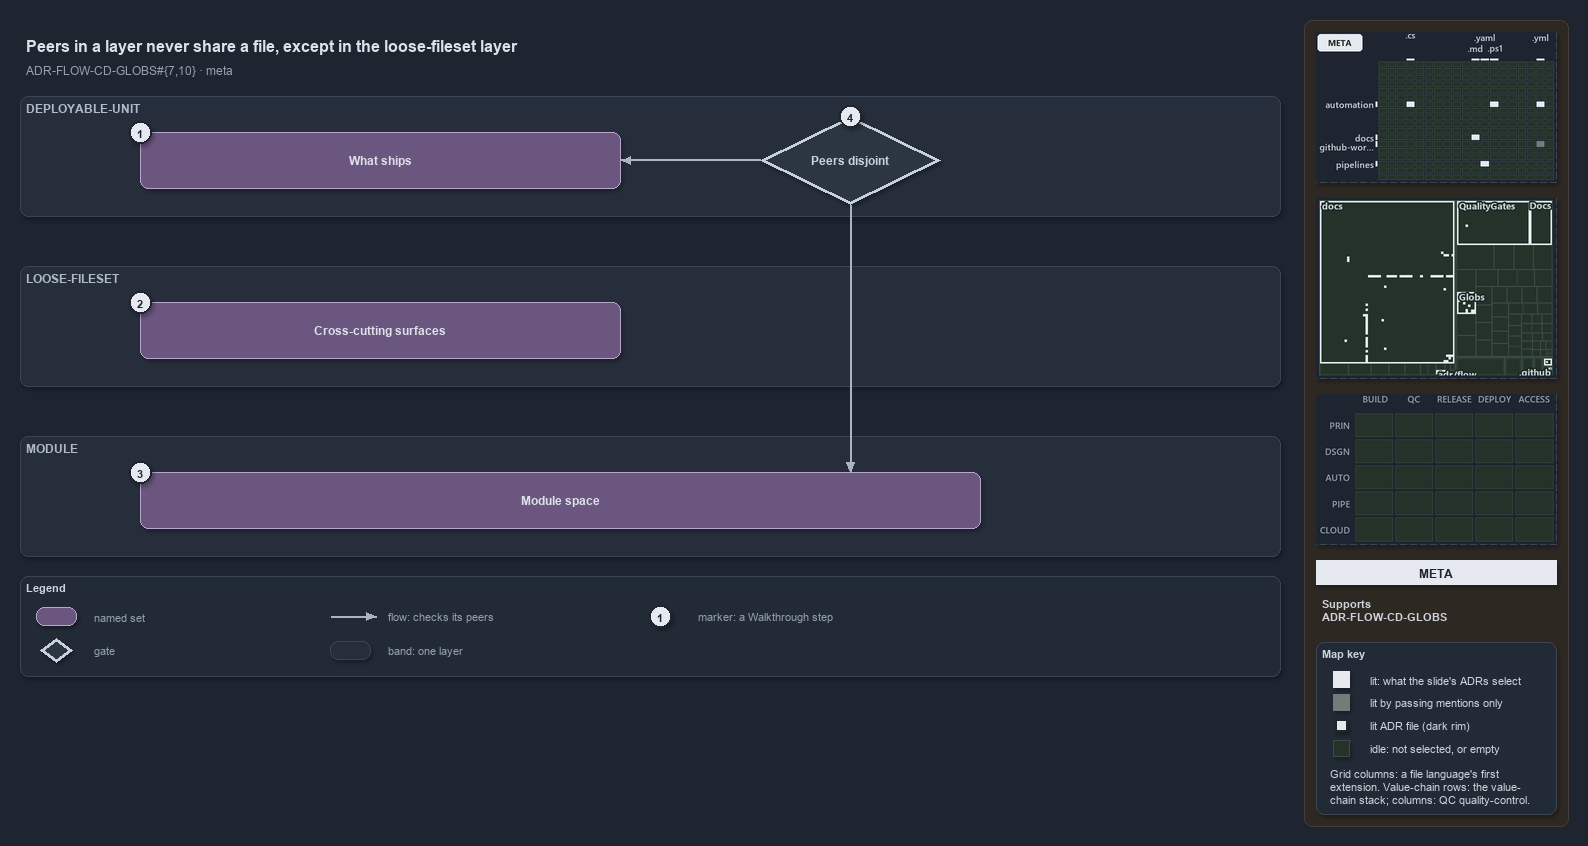

The diagram above was exported from draw.io. Its source (the exported page's mxGraphModel, read from the mxfile embedded in the PNG):
<mxGraphModel dx="1024" dy="768" grid="0" gridSize="10" guides="1" tooltips="1" connect="1" arrows="1" fold="1" page="1" pageScale="1" pageWidth="1572" pageHeight="700" background="#1E2430" math="0" shadow="1">
  <root>
    <mxCell id="0" />
    <mxCell id="1" parent="0" />
    <mxCell id="sidebar-bg" value="" style="rounded=1;arcSize=2;html=1;fillColor=#2E2823;strokeColor=#453C33;shadow=0;" vertex="1" parent="1">
      <mxGeometry x="1304" y="4" width="264" height="806" as="geometry" />
    </mxCell>
    <mxCell id="title" value="Peers in a layer never share a file, except in the loose-fileset layer" style="text;html=1;align=left;verticalAlign=middle;fontSize=16;fontStyle=1;fontColor=#DDE2E9;" vertex="1" parent="1">
      <mxGeometry x="20" y="14" width="1260" height="30" as="geometry" />
    </mxCell>
    <mxCell id="subtitle" value="ADR-FLOW-CD-GLOBS#{7,10} &amp;#183; meta" style="text;html=1;align=left;verticalAlign=middle;fontSize=12;fontColor=#949FAE;" vertex="1" parent="1">
      <mxGeometry x="20" y="44" width="1240" height="20" as="geometry" />
    </mxCell>
    <mxCell id="band-du" value="DEPLOYABLE-UNIT" style="rounded=1;html=1;arcSize=3;fillColor=#262E3B;strokeColor=#3A4555;verticalAlign=top;align=left;spacingLeft=8;fontStyle=1;fontSize=12;fontColor=#B0BAC7;" vertex="1" parent="1">
      <mxGeometry x="20" y="80" width="1260" height="120" as="geometry" />
    </mxCell>
    <mxCell id="band-loose" value="LOOSE-FILESET" style="rounded=1;html=1;arcSize=3;fillColor=#262E3B;strokeColor=#3A4555;verticalAlign=top;align=left;spacingLeft=8;fontStyle=1;fontSize=12;fontColor=#B0BAC7;" vertex="1" parent="1">
      <mxGeometry x="20" y="250" width="1260" height="120" as="geometry" />
    </mxCell>
    <mxCell id="band-module" value="MODULE" style="rounded=1;html=1;arcSize=3;fillColor=#262E3B;strokeColor=#3A4555;verticalAlign=top;align=left;spacingLeft=8;fontStyle=1;fontSize=12;fontColor=#B0BAC7;" vertex="1" parent="1">
      <mxGeometry x="20" y="420" width="1260" height="120" as="geometry" />
    </mxCell>
    <mxCell id="set-ships" value="&lt;b&gt;What ships&lt;/b&gt;" style="rounded=1;whiteSpace=wrap;html=1;arcSize=20;fillColor=#6A567E;strokeColor=#B9A6CC;fontColor=#DDE2E9;fontSize=12;" vertex="1" parent="1">
      <mxGeometry x="140" y="116" width="480" height="56" as="geometry" />
    </mxCell>
    <mxCell id="set-cross" value="&lt;b&gt;Cross-cutting surfaces&lt;/b&gt;" style="rounded=1;whiteSpace=wrap;html=1;arcSize=20;fillColor=#6A567E;strokeColor=#B9A6CC;fontColor=#DDE2E9;fontSize=12;" vertex="1" parent="1">
      <mxGeometry x="140" y="286" width="480" height="56" as="geometry" />
    </mxCell>
    <mxCell id="set-module-space" value="&lt;b&gt;Module space&lt;/b&gt;" style="rounded=1;whiteSpace=wrap;html=1;arcSize=20;fillColor=#6A567E;strokeColor=#B9A6CC;fontColor=#DDE2E9;fontSize=12;" vertex="1" parent="1">
      <mxGeometry x="140" y="456" width="840" height="56" as="geometry" />
    </mxCell>
    <mxCell id="gate-disjoint" value="&lt;b&gt;Peers disjoint&lt;/b&gt;" style="rhombus;whiteSpace=wrap;html=1;fillColor=#2C3542;strokeColor=#C7D0DB;strokeWidth=3;fontSize=12;fontColor=#CDD3DC;" vertex="1" parent="1">
      <mxGeometry x="760" y="100" width="180" height="88" as="geometry" />
    </mxCell>
    <mxCell id="p-edge-gate-ships-a" value="" style="text;html=1;strokeColor=none;fillColor=none;" vertex="1" parent="1">
      <mxGeometry x="760" y="144" width="1" height="1" as="geometry" />
    </mxCell>
    <mxCell id="p-edge-gate-ships-b" value="" style="text;html=1;strokeColor=none;fillColor=none;" vertex="1" parent="1">
      <mxGeometry x="620" y="144" width="1" height="1" as="geometry" />
    </mxCell>
    <mxCell id="edge-gate-ships" value="" style="edgeStyle=orthogonalEdgeStyle;rounded=1;html=1;fontSize=10;endArrow=block;strokeColor=#AAB4C3;fontColor=#CDD3DC;shadow=0;" edge="1" parent="1" source="p-edge-gate-ships-a" target="p-edge-gate-ships-b">
      <mxGeometry relative="1" as="geometry" />
    </mxCell>
    <mxCell id="p-edge-gate-module-a" value="" style="text;html=1;strokeColor=none;fillColor=none;" vertex="1" parent="1">
      <mxGeometry x="850" y="188" width="1" height="1" as="geometry" />
    </mxCell>
    <mxCell id="p-edge-gate-module-b" value="" style="text;html=1;strokeColor=none;fillColor=none;" vertex="1" parent="1">
      <mxGeometry x="850" y="456" width="1" height="1" as="geometry" />
    </mxCell>
    <mxCell id="edge-gate-module" value="" style="edgeStyle=orthogonalEdgeStyle;rounded=1;html=1;fontSize=10;endArrow=block;strokeColor=#AAB4C3;fontColor=#CDD3DC;shadow=0;" edge="1" parent="1" source="p-edge-gate-module-a" target="p-edge-gate-module-b">
      <mxGeometry relative="1" as="geometry" />
    </mxCell>
    <mxCell id="mark-1" value="1" style="ellipse;html=1;fillColor=#E6EAF0;strokeColor=#1E2430;strokeWidth=2;fontColor=#1E2430;fontStyle=1;fontSize=11;" vertex="1" parent="1">
      <mxGeometry x="129" y="105" width="22" height="22" as="geometry" />
    </mxCell>
    <mxCell id="mark-2" value="2" style="ellipse;html=1;fillColor=#E6EAF0;strokeColor=#1E2430;strokeWidth=2;fontColor=#1E2430;fontStyle=1;fontSize=11;" vertex="1" parent="1">
      <mxGeometry x="129" y="275" width="22" height="22" as="geometry" />
    </mxCell>
    <mxCell id="mark-3" value="3" style="ellipse;html=1;fillColor=#E6EAF0;strokeColor=#1E2430;strokeWidth=2;fontColor=#1E2430;fontStyle=1;fontSize=11;" vertex="1" parent="1">
      <mxGeometry x="129" y="445" width="22" height="22" as="geometry" />
    </mxCell>
    <mxCell id="mark-4" value="4" style="ellipse;html=1;fillColor=#E6EAF0;strokeColor=#1E2430;strokeWidth=2;fontColor=#1E2430;fontStyle=1;fontSize=11;" vertex="1" parent="1">
      <mxGeometry x="839" y="89" width="22" height="22" as="geometry" />
    </mxCell>
    <mxCell id="legend" value="&lt;b&gt;Legend&lt;/b&gt;" style="rounded=1;whiteSpace=wrap;html=1;arcSize=6;fillColor=#222A36;strokeColor=#3A4555;align=left;verticalAlign=top;spacing=8;fontSize=11;fontColor=#CDD3DC;" vertex="1" parent="1">
      <mxGeometry x="20" y="560" width="1260" height="100" as="geometry" />
    </mxCell>
    <mxCell id="legend-0" value="" style="rounded=1;whiteSpace=wrap;html=1;arcSize=20;fillColor=#6A567E;strokeColor=#B9A6CC;fontColor=#DDE2E9;fontSize=12;" vertex="1" parent="1">
      <mxGeometry x="36" y="591" width="40" height="18" as="geometry" />
    </mxCell>
    <mxCell id="legend-0-text" value="named set" style="text;html=1;align=left;verticalAlign=middle;fontSize=11;fontColor=#949FAE;" vertex="1" parent="1">
      <mxGeometry x="88" y="590" width="230" height="20" as="geometry" />
    </mxCell>
    <mxCell id="legend-1" value="" style="rhombus;whiteSpace=wrap;html=1;fillColor=#2C3542;strokeColor=#C7D0DB;strokeWidth=3;fontSize=12;fontColor=#CDD3DC;" vertex="1" parent="1">
      <mxGeometry x="40" y="622" width="32" height="24" as="geometry" />
    </mxCell>
    <mxCell id="legend-1-text" value="gate" style="text;html=1;align=left;verticalAlign=middle;fontSize=11;fontColor=#949FAE;" vertex="1" parent="1">
      <mxGeometry x="88" y="624" width="230" height="20" as="geometry" />
    </mxCell>
    <mxCell id="legend-2-a" value="" style="text;html=1;strokeColor=none;fillColor=none;" vertex="1" parent="1">
      <mxGeometry x="330" y="600" width="1" height="1" as="geometry" />
    </mxCell>
    <mxCell id="legend-2-b" value="" style="text;html=1;strokeColor=none;fillColor=none;" vertex="1" parent="1">
      <mxGeometry x="376" y="600" width="1" height="1" as="geometry" />
    </mxCell>
    <mxCell id="legend-2" value="" style="edgeStyle=orthogonalEdgeStyle;rounded=1;html=1;fontSize=10;endArrow=block;strokeColor=#AAB4C3;fontColor=#CDD3DC;shadow=0;" edge="1" parent="1" source="legend-2-a" target="legend-2-b">
      <mxGeometry relative="1" as="geometry" />
    </mxCell>
    <mxCell id="legend-2-text" value="flow: checks its peers" style="text;html=1;align=left;verticalAlign=middle;fontSize=11;fontColor=#949FAE;" vertex="1" parent="1">
      <mxGeometry x="382" y="590" width="230" height="20" as="geometry" />
    </mxCell>
    <mxCell id="legend-3" value="" style="rounded=1;html=1;arcSize=3;fillColor=#262E3B;strokeColor=#3A4555;verticalAlign=top;align=left;spacingLeft=8;fontStyle=1;fontSize=12;fontColor=#B0BAC7;" vertex="1" parent="1">
      <mxGeometry x="330" y="625" width="40" height="18" as="geometry" />
    </mxCell>
    <mxCell id="legend-3-text" value="band: one layer" style="text;html=1;align=left;verticalAlign=middle;fontSize=11;fontColor=#949FAE;" vertex="1" parent="1">
      <mxGeometry x="382" y="624" width="230" height="20" as="geometry" />
    </mxCell>
    <mxCell id="legend-4" value="1" style="ellipse;html=1;fillColor=#E6EAF0;strokeColor=#1E2430;strokeWidth=2;fontColor=#1E2430;fontStyle=1;fontSize=11;" vertex="1" parent="1">
      <mxGeometry x="649" y="589" width="22" height="22" as="geometry" />
    </mxCell>
    <mxCell id="legend-4-text" value="marker: a Walkthrough step" style="text;html=1;align=left;verticalAlign=middle;fontSize=11;fontColor=#949FAE;" vertex="1" parent="1">
      <mxGeometry x="692" y="590" width="230" height="20" as="geometry" />
    </mxCell>
    <mxCell id="minimap-grid" value="" style="shape=image;html=1;imageAspect=0;aspect=fixed;verticalLabelPosition=bottom;strokeColor=#3A4555;dashed=1;fillColor=#222A36;image=data:image/png,(base64 omitted: 12684 chars);" vertex="1" parent="1">
      <mxGeometry x="1316" y="16" width="240" height="150" as="geometry" />
    </mxCell>
    <mxCell id="minimap-tree" value="" style="shape=image;html=1;imageAspect=0;aspect=fixed;verticalLabelPosition=bottom;strokeColor=#3A4555;dashed=1;fillColor=#222A36;image=data:image/png,(base64 omitted: 15112 chars);" vertex="1" parent="1">
      <mxGeometry x="1316" y="182" width="240" height="180" as="geometry" />
    </mxCell>
    <mxCell id="minimap-chain" value="" style="shape=image;html=1;imageAspect=0;aspect=fixed;verticalLabelPosition=bottom;strokeColor=#3A4555;dashed=1;fillColor=#222A36;image=data:image/png,(base64 omitted: 11912 chars);" vertex="1" parent="1">
      <mxGeometry x="1316" y="378" width="240" height="150" as="geometry" />
    </mxCell>
    <mxCell id="lens-badge" value="META" style="rounded=0;whiteSpace=wrap;html=1;align=center;verticalAlign=middle;fontSize=12;fontStyle=1;fontColor=#1E2430;fillColor=#E6EAF0;strokeColor=none;" vertex="1" parent="1">
      <mxGeometry x="1316" y="544" width="240" height="24" as="geometry" />
    </mxCell>
    <mxCell id="supports" value="&lt;b&gt;Supports&lt;/b&gt;&lt;br&gt;ADR-FLOW-CD-GLOBS" style="text;html=1;whiteSpace=wrap;align=left;verticalAlign=top;fontSize=11;fontColor=#CDD3DC;" vertex="1" parent="1">
      <mxGeometry x="1316" y="576" width="240" height="38" as="geometry" />
    </mxCell>
    <mxCell id="mapkey" value="&lt;b&gt;Map key&lt;/b&gt;" style="rounded=1;arcSize=6;whiteSpace=wrap;html=1;align=left;verticalAlign=top;fontSize=11;fontColor=#CDD3DC;fillColor=#222A36;strokeColor=#3A4555;spacingLeft=8;spacingTop=2;" vertex="1" parent="1">
      <mxGeometry x="1316" y="626" width="240" height="172" as="geometry" />
    </mxCell>
    <mxCell id="mapkey-lit" value="" style="rounded=0;html=1;fillColor=#E6EAF0;strokeColor=#E6EAF0;" vertex="1" parent="1">
      <mxGeometry x="1333.0" y="655.0" width="16" height="16" as="geometry" />
    </mxCell>
    <mxCell id="mapkey-lit-text" value="lit: what the slide's ADRs select" style="text;html=1;align=left;verticalAlign=middle;fontSize=11;fontColor=#CDD3DC;" vertex="1" parent="1">
      <mxGeometry x="1364" y="653" width="184" height="20" as="geometry" />
    </mxCell>
    <mxCell id="mapkey-touched" value="" style="rounded=0;html=1;fillColor=#727C79;strokeColor=#727C79;" vertex="1" parent="1">
      <mxGeometry x="1333.0" y="678.0" width="16" height="16" as="geometry" />
    </mxCell>
    <mxCell id="mapkey-touched-text" value="lit by passing mentions only" style="text;html=1;align=left;verticalAlign=middle;fontSize=11;fontColor=#CDD3DC;" vertex="1" parent="1">
      <mxGeometry x="1364" y="676" width="184" height="20" as="geometry" />
    </mxCell>
    <mxCell id="mapkey-adr" value="" style="rounded=0;html=1;fillColor=#E6EAF0;strokeColor=#1C2A24;strokeWidth=2;" vertex="1" parent="1">
      <mxGeometry x="1335.0" y="703.0" width="12" height="12" as="geometry" />
    </mxCell>
    <mxCell id="mapkey-adr-text" value="lit ADR file (dark rim)" style="text;html=1;align=left;verticalAlign=middle;fontSize=11;fontColor=#CDD3DC;" vertex="1" parent="1">
      <mxGeometry x="1364" y="699" width="184" height="20" as="geometry" />
    </mxCell>
    <mxCell id="mapkey-idle" value="" style="rounded=0;html=1;fillColor=#243229;strokeColor=#3B4D43;" vertex="1" parent="1">
      <mxGeometry x="1333.0" y="724.0" width="16" height="16" as="geometry" />
    </mxCell>
    <mxCell id="mapkey-idle-text" value="idle: not selected, or empty" style="text;html=1;align=left;verticalAlign=middle;fontSize=11;fontColor=#CDD3DC;" vertex="1" parent="1">
      <mxGeometry x="1364" y="722" width="184" height="20" as="geometry" />
    </mxCell>
    <mxCell id="mapkey-codes" value="Grid columns: a file language's first&lt;br&gt;extension. Value-chain rows: the value-&lt;br&gt;chain stack; columns: QC quality-control." style="text;html=1;align=left;verticalAlign=top;whiteSpace=wrap;fontSize=11;fontColor=#CDD3DC;" vertex="1" parent="1">
      <mxGeometry x="1324" y="746" width="224" height="46" as="geometry" />
    </mxCell>
  </root>
</mxGraphModel>